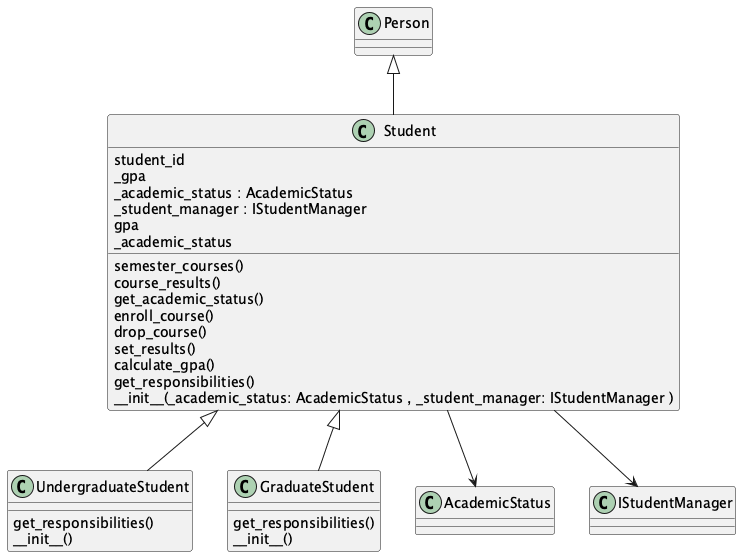

The diagram above was rendered by PlantUML. Its source (embedded in the PNG):
@startuml
class Student {
    semester_courses()
    course_results()
    get_academic_status()
    enroll_course()
    drop_course()
    set_results()
    calculate_gpa()
    get_responsibilities()
        student_id
    _gpa
    _academic_status : AcademicStatus 
    _student_manager : IStudentManager 
    gpa
    _academic_status
    __init__(_academic_status: AcademicStatus , _student_manager: IStudentManager )
}
class UndergraduateStudent {
    get_responsibilities()
        __init__()
}
class GraduateStudent {
    get_responsibilities()
        __init__()
}
Person <|-- Student
Student --> AcademicStatus
Student --> IStudentManager
Student <|-- UndergraduateStudent
Student <|-- GraduateStudent
@enduml